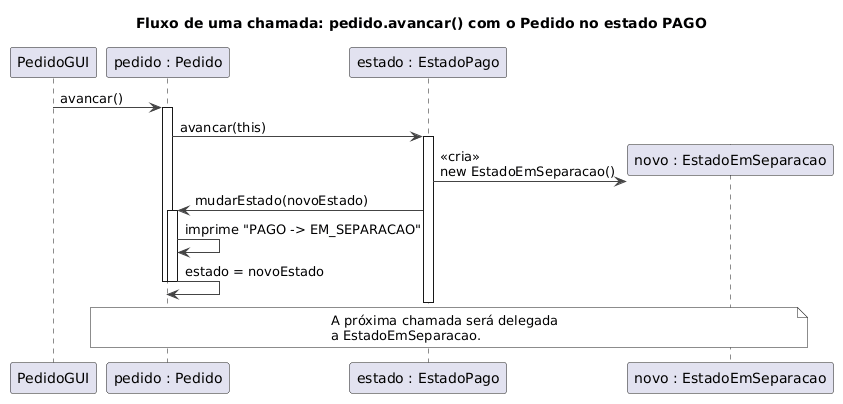

The diagram above was rendered by PlantUML. Its source (embedded in the PNG):
@startuml
title Fluxo de uma chamada: pedido.avancar() com o Pedido no estado PAGO

skinparam shadowing false
skinparam ArrowColor #444444
skinparam NoteBackgroundColor #FFFFFF

participant "PedidoGUI" as GUI
participant "pedido : Pedido" as P
participant "estado : EstadoPago" as E1
participant "novo : EstadoEmSeparacao" as E2

GUI -> P : avancar()
activate P

P -> E1 : avancar(this)
activate E1

create E2
E1 -> E2 : <<cria>>\nnew EstadoEmSeparacao()

E1 -> P : mudarEstado(novoEstado)
activate P
P -> P : imprime "PAGO -> EM_SEPARACAO"
P -> P : estado = novoEstado
deactivate P

deactivate E1
deactivate P

note over P, E2
  A próxima chamada será delegada
  a EstadoEmSeparacao.
end note
@enduml